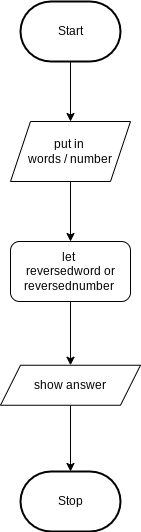

The diagram above was exported from draw.io. Its source (the exported page's mxGraphModel, read from the mxfile embedded in the PNG):
<mxGraphModel dx="832" dy="399" grid="1" gridSize="10" guides="1" tooltips="1" connect="1" arrows="1" fold="1" page="1" pageScale="1" pageWidth="850" pageHeight="1100" math="0" shadow="0">
  <root>
    <mxCell id="0" />
    <mxCell id="1" parent="0" />
    <mxCell id="4" style="edgeStyle=none;html=1;" edge="1" parent="1" source="5" target="8">
      <mxGeometry relative="1" as="geometry" />
    </mxCell>
    <mxCell id="5" value="Start" style="strokeWidth=2;html=1;shape=mxgraph.flowchart.terminator;whiteSpace=wrap;" vertex="1" parent="1">
      <mxGeometry x="160" y="20" width="100" height="60" as="geometry" />
    </mxCell>
    <mxCell id="6" value="Stop" style="strokeWidth=2;html=1;shape=mxgraph.flowchart.terminator;whiteSpace=wrap;" vertex="1" parent="1">
      <mxGeometry x="160" y="490" width="100" height="60" as="geometry" />
    </mxCell>
    <mxCell id="23" style="edgeStyle=none;html=1;" edge="1" parent="1" source="8" target="22">
      <mxGeometry relative="1" as="geometry" />
    </mxCell>
    <mxCell id="8" value="put in &lt;br&gt;words / number" style="shape=parallelogram;perimeter=parallelogramPerimeter;whiteSpace=wrap;html=1;fixedSize=1;" vertex="1" parent="1">
      <mxGeometry x="150" y="140" width="120" height="60" as="geometry" />
    </mxCell>
    <mxCell id="24" style="edgeStyle=none;html=1;entryX=0.5;entryY=0;entryDx=0;entryDy=0;entryPerimeter=0;" edge="1" parent="1" source="15" target="6">
      <mxGeometry relative="1" as="geometry" />
    </mxCell>
    <mxCell id="15" value="show answer" style="shape=parallelogram;perimeter=parallelogramPerimeter;whiteSpace=wrap;html=1;fixedSize=1;" vertex="1" parent="1">
      <mxGeometry x="140" y="383.75" width="140" height="40" as="geometry" />
    </mxCell>
    <mxCell id="25" style="edgeStyle=none;html=1;entryX=0.5;entryY=0;entryDx=0;entryDy=0;" edge="1" parent="1" source="22" target="15">
      <mxGeometry relative="1" as="geometry" />
    </mxCell>
    <mxCell id="22" value="let&amp;nbsp;&lt;br&gt;reversedword or reversednumber&amp;nbsp;" style="rounded=1;whiteSpace=wrap;html=1;" vertex="1" parent="1">
      <mxGeometry x="150" y="260" width="120" height="60" as="geometry" />
    </mxCell>
  </root>
</mxGraphModel>